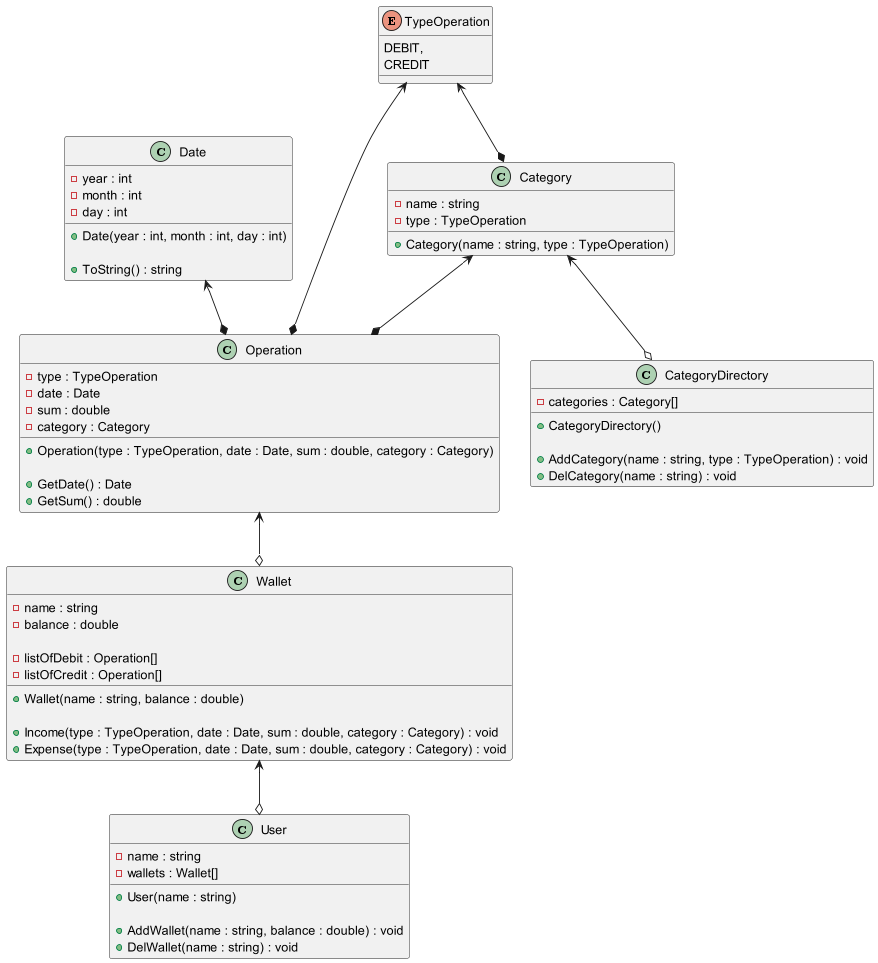

The diagram above was rendered by PlantUML. Its source (embedded in the PNG):
@startuml
'https://plantuml.com/class-diagram

class Date {
- year : int
- month : int
- day : int

+ Date(year : int, month : int, day : int)

+ ToString() : string
}

enum TypeOperation {
DEBIT,
CREDIT
}

TypeOperation <--* Category
class Category {
- name : string
- type : TypeOperation

+ Category(name : string, type : TypeOperation)
}

Category <--o CategoryDirectory
class CategoryDirectory {
- categories : Category[]

+ CategoryDirectory()

+ AddCategory(name : string, type : TypeOperation) : void
+ DelCategory(name : string) : void
}

Date <--* Operation
TypeOperation <--* Operation
Category <--* Operation
class Operation {
- type : TypeOperation
- date : Date
- sum : double
- category : Category

+ Operation(type : TypeOperation, date : Date, sum : double, category : Category)

+ GetDate() : Date
+ GetSum() : double
}

Operation <--o Wallet
class Wallet {
- name : string
- balance : double

- listOfDebit : Operation[]
- listOfCredit : Operation[]

+ Wallet(name : string, balance : double)

+ Income(type : TypeOperation, date : Date, sum : double, category : Category) : void
+ Expense(type : TypeOperation, date : Date, sum : double, category : Category) : void
}

Wallet <--o User
class User {
- name : string
- wallets : Wallet[]

+ User(name : string)

+ AddWallet(name : string, balance : double) : void
+ DelWallet(name : string) : void
}

@enduml